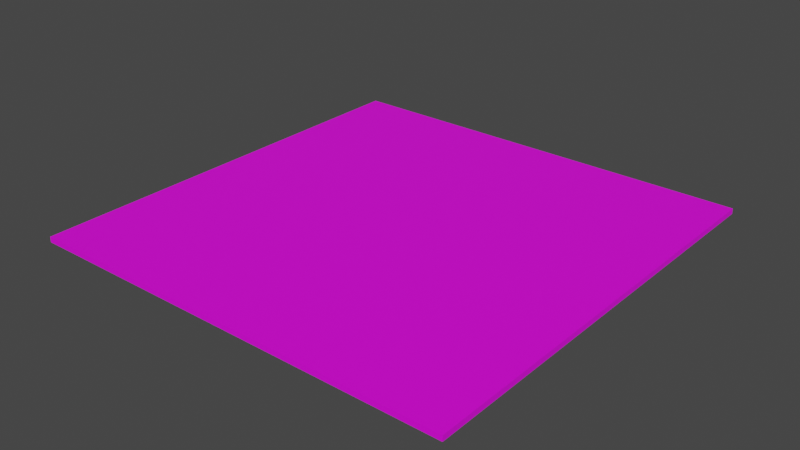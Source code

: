 # Source: Techo_N1.blend  (saved by Blender 3.1.7; exported with 4.5.12 LTS)
import bpy
from mathutils import Matrix  # noqa: F401  (used for matrix-valued properties, if any)

bpy.ops.wm.read_factory_settings(use_empty=True)
scene = bpy.context.scene
scene.name = 'Scene'

# ---- collections
col_collection = bpy.data.collections.new('Collection'); scene.collection.children.link(col_collection)

# ---- images (referenced by path relative to the original .blend; pixels are not part of the script)
import os
ASSET_DIR = os.environ.get("B2B_ASSET_DIR", "")  # directory of the original .blend (textures are referenced by path, not embedded)
HERE = os.path.dirname(os.path.abspath(__file__))  # packed textures are extracted next to this script under _unpacked/

def load_image(name, relpath, width, height, colorspace="sRGB"):
    """Load a texture the original file referenced (path relative to the .blend, or extracted next to this script)."""
    p = next((c for c in (os.path.join(HERE, relpath), os.path.join(ASSET_DIR, relpath)) if relpath and os.path.exists(c)), "")
    if p:
        img = bpy.data.images.load(p, check_existing=True)
        img.name = name
    else:  # same state as the original file: an image datablock whose file is absent (Cycles renders it pink)
        img = bpy.data.images.new(name, width, height)
        img.source = "FILE"
        img.filepath = "//" + (relpath or name)
    img.colorspace_settings.name = colorspace
    return img
img_paleta_degrade_png_002 = load_image('Paleta Degrade.png.002', 'Paleta Degrade.png', 1024, 1024, 'sRGB')

# ---- materials (node trees are filled in below, after node groups)
mat_material = bpy.data.materials.new('Material')
mat_material.use_transparent_shadow = False

# ---- material node trees
mat_material.use_nodes = True; mat_material.node_tree.nodes.clear()
_N = mat_material.node_tree.nodes; _L = mat_material.node_tree.links
n0 = _N.new('ShaderNodeBsdfPrincipled'); n0.name = 'Principled BSDF'; n0.location = (10, 300)
n0.distribution = 'GGX'
n0.subsurface_method = 'RANDOM_WALK_SKIN'
n0.inputs[3].default_value = 1.45
n0.inputs[27].default_value = (0.0, 0.0, 0.0, 1.0)
n0.inputs[28].default_value = 1.0
n1 = _N.new('ShaderNodeOutputMaterial'); n1.name = 'Material Output'; n1.location = (300, 300)
n2 = _N.new('ShaderNodeTexImage'); n2.name = 'Image Texture'; n2.location = (-280, 280)
n2.image = img_paleta_degrade_png_002
_L.new(n0.outputs[0], n1.inputs[0])
_L.new(n2.outputs[0], n0.inputs[0])
n1.is_active_output = True

# ---- world
world_world = bpy.data.worlds.new('World'); scene.world = world_world
world_world.use_nodes = True; world_world.node_tree.nodes.clear()
_N = world_world.node_tree.nodes; _L = world_world.node_tree.links
n0 = _N.new('ShaderNodeOutputWorld'); n0.name = 'World Output'; n0.location = (300, 300)
n1 = _N.new('ShaderNodeBackground'); n1.name = 'Background'; n1.location = (10, 300)
n1.inputs[0].default_value = (0.05088, 0.05088, 0.05088, 1.0)
_L.new(n1.outputs[0], n0.inputs[0])
n0.is_active_output = True
world_world.color = (0.05088, 0.05088, 0.05088)
world_world.use_sun_shadow = False
world_world.sun_shadow_jitter_overblur = 0.0

# ---- meshes
me_cube_027 = bpy.data.meshes.new('Cube.027')
me_cube_027.from_pydata([(0.0, -4.0, -0.05), (0.0, -4.0, 0.05), (0.0, -2.0, -0.05), (0.0, -2.0, 0.05), (2.0, -4.0, -0.05), (2.0, -4.0, 0.05), (2.0, -2.0, -0.05), (2.0, -2.0, 0.05), (-2.0, -4.0, -0.05), (-2.0, -4.0, 0.05), (-2.0, -2.0, -0.05), (-2.0, -2.0, 0.05), (0.0, -4.0, -0.05), (0.0, -4.0, 0.05), (0.0, -2.0, -0.05), (0.0, -2.0, 0.05), (-4.0, -4.0, -0.05), (-4.0, -4.0, 0.05), (-4.0, -2.0, -0.05), (-4.0, -2.0, 0.05), (-2.0, -4.0, -0.05), (-2.0, -4.0, 0.05), (-2.0, -2.0, -0.05), (-2.0, -2.0, 0.05), (2.0, -4.0, -0.05), (2.0, -4.0, 0.05), (2.0, -2.0, -0.05), (2.0, -2.0, 0.05), (4.0, -4.0, -0.05), (4.0, -4.0, 0.05), (4.0, -2.0, -0.05), (4.0, -2.0, 0.05), (-2.0, -2.0, -0.05), (-2.0, -2.0, 0.05), (-2.0, -1.907e-06, -0.05), (-2.0, -1.907e-06, 0.05), (0.0, -2.0, -0.05), (0.0, -2.0, 0.05), (0.0, -1.907e-06, -0.05), (0.0, -1.907e-06, 0.05), (-4.0, -2.0, -0.05), (-4.0, -2.0, 0.05), (-4.0, -1.907e-06, -0.05), (-4.0, -1.907e-06, 0.05), (-2.0, -2.0, -0.05), (-2.0, -2.0, 0.05), (-2.0, -1.907e-06, -0.05), (-2.0, -1.907e-06, 0.05), (2.0, -2.0, -0.05), (2.0, -2.0, 0.05), (2.0, -1.907e-06, -0.05), (2.0, -1.907e-06, 0.05), (4.0, -2.0, -0.05), (4.0, -2.0, 0.05), (4.0, -1.907e-06, -0.05), (4.0, -1.907e-06, 0.05), (0.0, -2.0, -0.05), (0.0, -2.0, 0.05), (0.0, -1.907e-06, -0.05), (0.0, -1.907e-06, 0.05), (2.0, -2.0, -0.05), (2.0, -2.0, 0.05), (2.0, -1.907e-06, -0.05), (2.0, -1.907e-06, 0.05), (-2.0, -2.861e-06, -0.05), (-2.0, -2.861e-06, 0.05), (-2.0, 2.0, -0.05), (-2.0, 2.0, 0.05), (0.0, -2.861e-06, -0.05), (0.0, -2.861e-06, 0.05), (0.0, 2.0, -0.05), (0.0, 2.0, 0.05), (-4.0, -2.861e-06, -0.05), (-4.0, -2.861e-06, 0.05), (-4.0, 2.0, -0.05), (-4.0, 2.0, 0.05), (-2.0, -2.861e-06, -0.05), (-2.0, -2.861e-06, 0.05), (-2.0, 2.0, -0.05), (-2.0, 2.0, 0.05), (2.0, -2.861e-06, -0.05), (2.0, -2.861e-06, 0.05), (2.0, 2.0, -0.05), (2.0, 2.0, 0.05), (4.0, -2.861e-06, -0.05), (4.0, -2.861e-06, 0.05), (4.0, 2.0, -0.05), (4.0, 2.0, 0.05), (0.0, -2.861e-06, -0.05), (0.0, -2.861e-06, 0.05), (0.0, 2.0, -0.05), (0.0, 2.0, 0.05), (2.0, -2.861e-06, -0.05), (2.0, -2.861e-06, 0.05), (2.0, 2.0, -0.05), (2.0, 2.0, 0.05), (-2.0, 2.0, -0.05), (-2.0, 2.0, 0.05), (-2.0, 4.0, -0.05), (-2.0, 4.0, 0.05), (0.0, 2.0, -0.05), (0.0, 2.0, 0.05), (0.0, 4.0, -0.05), (0.0, 4.0, 0.05), (-4.0, 2.0, -0.05), (-4.0, 2.0, 0.05), (-4.0, 4.0, -0.05), (-4.0, 4.0, 0.05), (-2.0, 2.0, -0.05), (-2.0, 2.0, 0.05), (-2.0, 4.0, -0.05), (-2.0, 4.0, 0.05), (2.0, 2.0, -0.05), (2.0, 2.0, 0.05), (2.0, 4.0, -0.05), (2.0, 4.0, 0.05), (4.0, 2.0, -0.05), (4.0, 2.0, 0.05), (4.0, 4.0, -0.05), (4.0, 4.0, 0.05), (0.0, 2.0, -0.05), (0.0, 2.0, 0.05), (0.0, 4.0, -0.05), (0.0, 4.0, 0.05), (2.0, 2.0, -0.05), (2.0, 2.0, 0.05), (2.0, 4.0, -0.05), (2.0, 4.0, 0.05)], [], [(0, 1, 3, 2), (2, 3, 7, 6), (6, 7, 5, 4), (4, 5, 1, 0), (2, 6, 4, 0), (7, 3, 1, 5), (8, 9, 11, 10), (10, 11, 15, 14), (14, 15, 13, 12), (12, 13, 9, 8), (10, 14, 12, 8), (15, 11, 9, 13), (16, 17, 19, 18), (18, 19, 23, 22), (22, 23, 21, 20), (20, 21, 17, 16), (18, 22, 20, 16), (23, 19, 17, 21), (24, 25, 27, 26), (26, 27, 31, 30), (30, 31, 29, 28), (28, 29, 25, 24), (26, 30, 28, 24), (31, 27, 25, 29), (32, 33, 35, 34), (34, 35, 39, 38), (38, 39, 37, 36), (36, 37, 33, 32), (34, 38, 36, 32), (39, 35, 33, 37), (40, 41, 43, 42), (42, 43, 47, 46), (46, 47, 45, 44), (44, 45, 41, 40), (42, 46, 44, 40), (47, 43, 41, 45), (48, 49, 51, 50), (50, 51, 55, 54), (54, 55, 53, 52), (52, 53, 49, 48), (50, 54, 52, 48), (55, 51, 49, 53), (56, 57, 59, 58), (58, 59, 63, 62), (62, 63, 61, 60), (60, 61, 57, 56), (58, 62, 60, 56), (63, 59, 57, 61), (64, 65, 67, 66), (66, 67, 71, 70), (70, 71, 69, 68), (68, 69, 65, 64), (66, 70, 68, 64), (71, 67, 65, 69), (72, 73, 75, 74), (74, 75, 79, 78), (78, 79, 77, 76), (76, 77, 73, 72), (74, 78, 76, 72), (79, 75, 73, 77), (80, 81, 83, 82), (82, 83, 87, 86), (86, 87, 85, 84), (84, 85, 81, 80), (82, 86, 84, 80), (87, 83, 81, 85), (88, 89, 91, 90), (90, 91, 95, 94), (94, 95, 93, 92), (92, 93, 89, 88), (90, 94, 92, 88), (95, 91, 89, 93), (96, 97, 99, 98), (98, 99, 103, 102), (102, 103, 101, 100), (100, 101, 97, 96), (98, 102, 100, 96), (103, 99, 97, 101), (104, 105, 107, 106), (106, 107, 111, 110), (110, 111, 109, 108), (108, 109, 105, 104), (106, 110, 108, 104), (111, 107, 105, 109), (112, 113, 115, 114), (114, 115, 119, 118), (118, 119, 117, 116), (116, 117, 113, 112), (114, 118, 116, 112), (119, 115, 113, 117), (120, 121, 123, 122), (122, 123, 127, 126), (126, 127, 125, 124), (124, 125, 121, 120), (122, 126, 124, 120), (127, 123, 121, 125)])
_uv = me_cube_027.uv_layers.new(name='UVMap')
_uv.uv.foreach_set('vector', [0.0, 0.4938, 0.0, 0.5063, 0.25, 0.5063, 0.25, 0.4938, 0.5, 0.4938, 0.5, 0.5063, 0.75, 0.5063, 0.75, 0.4938, 0.25, 0.4938, 0.25, 0.5063, 0.0, 0.5063, 0.0, 0.4938, 0.75, 0.4938, 0.75, 0.5063, 0.5, 0.5063, 0.5, 0.4938, 0.5, 0.25, 0.75, 0.25, 0.75, 0.0, 0.5, 0.0, 0.75, 0.25, 0.5, 0.25, 0.5, 0.0, 0.75, 0.0, 0.0, 0.4938, 0.0, 0.5063, 0.25, 0.5063, 0.25, 0.4938, 0.25, 0.4938, 0.25, 0.5063, 0.5, 0.5063, 0.5, 0.4938, 0.25, 0.4938, 0.25, 0.5063, 0.0, 0.5063, 0.0, 0.4938, 0.5, 0.4938, 0.5, 0.5063, 0.25, 0.5063, 0.25, 0.4938, 0.25, 0.25, 0.5, 0.25, 0.5, 0.0, 0.25, 0.0, 0.5, 0.25, 0.25, 0.25, 0.25, 0.0, 0.5, 0.0, 0.0, 0.4938, 0.0, 0.5063, 0.25, 0.5063, 0.25, 0.4938, 5.96e-08, 0.4938, 5.96e-08, 0.5063, 0.25, 0.5063, 0.25, 0.4938, 0.25, 0.4938, 0.25, 0.5063, 0.0, 0.5063, 0.0, 0.4938, 0.25, 0.4938, 0.25, 0.5063, 5.96e-08, 0.5063, 5.96e-08, 0.4938, 5.96e-08, 0.25, 0.25, 0.25, 0.25, 0.0, 5.96e-08, 0.0, 0.25, 0.25, 5.96e-08, 0.25, 5.96e-08, 0.0, 0.25, 0.0, 0.0, 0.4938, 0.0, 0.5063, 0.25, 0.5063, 0.25, 0.4938, 0.75, 0.4938, 0.75, 0.5063, 1.0, 0.5063, 1.0, 0.4938, 0.25, 0.4938, 0.25, 0.5063, 0.0, 0.5063, 0.0, 0.4938, 1.0, 0.4938, 1.0, 0.5063, 0.75, 0.5063, 0.75, 0.4938, 0.75, 0.25, 1.0, 0.25, 1.0, 0.0, 0.75, 0.0, 1.0, 0.25, 0.75, 0.25, 0.75, 0.0, 1.0, 0.0, 0.25, 0.4938, 0.25, 0.5063, 0.5, 0.5063, 0.5, 0.4938, 0.25, 0.4938, 0.25, 0.5063, 0.5, 0.5063, 0.5, 0.4938, 0.5, 0.4938, 0.5, 0.5063, 0.25, 0.5063, 0.25, 0.4938, 0.5, 0.4938, 0.5, 0.5063, 0.25, 0.5063, 0.25, 0.4938, 0.25, 0.5, 0.5, 0.5, 0.5, 0.25, 0.25, 0.25, 0.5, 0.5, 0.25, 0.5, 0.25, 0.25, 0.5, 0.25, 0.25, 0.4938, 0.25, 0.5063, 0.5, 0.5063, 0.5, 0.4938, 5.96e-08, 0.4938, 5.96e-08, 0.5063, 0.25, 0.5063, 0.25, 0.4938, 0.5, 0.4938, 0.5, 0.5063, 0.25, 0.5063, 0.25, 0.4938, 0.25, 0.4938, 0.25, 0.5063, 5.96e-08, 0.5063, 5.96e-08, 0.4938, 5.96e-08, 0.5, 0.25, 0.5, 0.25, 0.25, 5.96e-08, 0.25, 0.25, 0.5, 5.96e-08, 0.5, 5.96e-08, 0.25, 0.25, 0.25, 0.25, 0.4938, 0.25, 0.5063, 0.5, 0.5063, 0.5, 0.4938, 0.75, 0.4938, 0.75, 0.5063, 1.0, 0.5063, 1.0, 0.4938, 0.5, 0.4938, 0.5, 0.5063, 0.25, 0.5063, 0.25, 0.4938, 1.0, 0.4938, 1.0, 0.5063, 0.75, 0.5063, 0.75, 0.4938, 0.75, 0.5, 1.0, 0.5, 1.0, 0.25, 0.75, 0.25, 1.0, 0.5, 0.75, 0.5, 0.75, 0.25, 1.0, 0.25, 0.25, 0.4938, 0.25, 0.5063, 0.5, 0.5063, 0.5, 0.4938, 0.5, 0.4938, 0.5, 0.5063, 0.75, 0.5063, 0.75, 0.4938, 0.5, 0.4938, 0.5, 0.5063, 0.25, 0.5063, 0.25, 0.4938, 0.75, 0.4938, 0.75, 0.5063, 0.5, 0.5063, 0.5, 0.4938, 0.5, 0.5, 0.75, 0.5, 0.75, 0.25, 0.5, 0.25, 0.75, 0.5, 0.5, 0.5, 0.5, 0.25, 0.75, 0.25, 0.5, 0.4938, 0.5, 0.5063, 0.75, 0.5063, 0.75, 0.4938, 0.25, 0.4938, 0.25, 0.5063, 0.5, 0.5063, 0.5, 0.4938, 0.75, 0.4938, 0.75, 0.5063, 0.5, 0.5063, 0.5, 0.4938, 0.5, 0.4938, 0.5, 0.5063, 0.25, 0.5063, 0.25, 0.4938, 0.25, 0.75, 0.5, 0.75, 0.5, 0.5, 0.25, 0.5, 0.5, 0.75, 0.25, 0.75, 0.25, 0.5, 0.5, 0.5, 0.5, 0.4938, 0.5, 0.5063, 0.75, 0.5063, 0.75, 0.4938, 5.96e-08, 0.4938, 5.96e-08, 0.5063, 0.25, 0.5063, 0.25, 0.4938, 0.75, 0.4938, 0.75, 0.5063, 0.5, 0.5063, 0.5, 0.4938, 0.25, 0.4938, 0.25, 0.5063, 5.96e-08, 0.5063, 5.96e-08, 0.4938, 5.96e-08, 0.75, 0.25, 0.75, 0.25, 0.5, 5.96e-08, 0.5, 0.25, 0.75, 5.96e-08, 0.75, 5.96e-08, 0.5, 0.25, 0.5, 0.5, 0.4938, 0.5, 0.5063, 0.75, 0.5063, 0.75, 0.4938, 0.75, 0.4938, 0.75, 0.5063, 1.0, 0.5063, 1.0, 0.4938, 0.75, 0.4938, 0.75, 0.5063, 0.5, 0.5063, 0.5, 0.4938, 1.0, 0.4938, 1.0, 0.5063, 0.75, 0.5063, 0.75, 0.4938, 0.75, 0.75, 1.0, 0.75, 1.0, 0.5, 0.75, 0.5, 1.0, 0.75, 0.75, 0.75, 0.75, 0.5, 1.0, 0.5, 0.5, 0.4938, 0.5, 0.5063, 0.75, 0.5063, 0.75, 0.4938, 0.5, 0.4938, 0.5, 0.5063, 0.75, 0.5063, 0.75, 0.4938, 0.75, 0.4938, 0.75, 0.5063, 0.5, 0.5063, 0.5, 0.4938, 0.75, 0.4938, 0.75, 0.5063, 0.5, 0.5063, 0.5, 0.4938, 0.5, 0.75, 0.75, 0.75, 0.75, 0.5, 0.5, 0.5, 0.75, 0.75, 0.5, 0.75, 0.5, 0.5, 0.75, 0.5, 0.75, 0.4938, 0.75, 0.5063, 1.0, 0.5063, 1.0, 0.4938, 0.25, 0.4938, 0.25, 0.5063, 0.5, 0.5063, 0.5, 0.4938, 1.0, 0.4938, 1.0, 0.5063, 0.75, 0.5063, 0.75, 0.4938, 0.5, 0.4938, 0.5, 0.5063, 0.25, 0.5063, 0.25, 0.4938, 0.25, 1.0, 0.5, 1.0, 0.5, 0.75, 0.25, 0.75, 0.5, 1.0, 0.25, 1.0, 0.25, 0.75, 0.5, 0.75, 0.75, 0.4938, 0.75, 0.5063, 1.0, 0.5063, 1.0, 0.4938, 5.96e-08, 0.4938, 5.96e-08, 0.5063, 0.25, 0.5063, 0.25, 0.4938, 1.0, 0.4938, 1.0, 0.5063, 0.75, 0.5063, 0.75, 0.4938, 0.25, 0.4938, 0.25, 0.5063, 5.96e-08, 0.5063, 5.96e-08, 0.4938, 5.96e-08, 1.0, 0.25, 1.0, 0.25, 0.75, 5.96e-08, 0.75, 0.25, 1.0, 5.96e-08, 1.0, 5.96e-08, 0.75, 0.25, 0.75, 0.75, 0.4938, 0.75, 0.5063, 1.0, 0.5063, 1.0, 0.4938, 0.75, 0.4938, 0.75, 0.5063, 1.0, 0.5063, 1.0, 0.4938, 1.0, 0.4938, 1.0, 0.5063, 0.75, 0.5063, 0.75, 0.4938, 1.0, 0.4938, 1.0, 0.5063, 0.75, 0.5063, 0.75, 0.4938, 0.75, 1.0, 1.0, 1.0, 1.0, 0.75, 0.75, 0.75, 1.0, 1.0, 0.75, 1.0, 0.75, 0.75, 1.0, 0.75, 0.75, 0.4938, 0.75, 0.5063, 1.0, 0.5063, 1.0, 0.4938, 0.5, 0.4938, 0.5, 0.5063, 0.75, 0.5063, 0.75, 0.4938, 1.0, 0.4938, 1.0, 0.5063, 0.75, 0.5063, 0.75, 0.4938, 0.75, 0.4938, 0.75, 0.5063, 0.5, 0.5063, 0.5, 0.4938, 0.5, 1.0, 0.75, 1.0, 0.75, 0.75, 0.5, 0.75, 0.75, 1.0, 0.5, 1.0, 0.5, 0.75, 0.75, 0.75])
me_cube_027.materials.append(mat_material)
me_cube_027.use_remesh_fix_poles = True
me_cube_027.use_remesh_preserve_attributes = False
me_cube_027.update()

# ---- objects
ob_techo_nivel_1 = bpy.data.objects.new('Techo Nivel 1', me_cube_027)

# ---- transforms, parenting, visibility, modifiers, constraints
ob_techo_nivel_1.location = (-7.338, 3.21, 3.045)

# ---- collection membership
col_collection.objects.link(ob_techo_nivel_1)

# ---- scene / render settings (as saved in the file)
scene.frame_start = 1; scene.frame_end = 250; scene.frame_set(1)
scene.render.engine = 'BLENDER_EEVEE_NEXT'
scene.cycles.sampling_pattern = 'TABULATED_SOBOL'
scene.cycles.use_light_tree = False
scene.view_settings.view_transform = 'Filmic'
bpy.context.view_layer.update()

# ---- added for rendering (the .blend has no active camera and no usable light): camera, sun
cam_auto = bpy.data.cameras.new('AutoCamera')
cam_auto.lens = 50.0
cam_auto.sensor_width = 36.0
cam_auto.clip_end = 1000.0
ob_auto_camera = bpy.data.objects.new('AutoCamera', cam_auto)
scene.collection.objects.link(ob_auto_camera)
ob_auto_camera.location = (3.13051, -9.35187, 11.4198)
ob_auto_camera.rotation_euler = (1.09748, -7.21219e-08, 0.694738)
scene.camera = ob_auto_camera
light_auto_sun = bpy.data.lights.new('AutoSun', 'SUN')
light_auto_sun.energy = 3.0
light_auto_sun.angle = 0.0523599
ob_auto_sun = bpy.data.objects.new('AutoSun', light_auto_sun)
scene.collection.objects.link(ob_auto_sun)
ob_auto_sun.rotation_euler = (0.872665, 0.174533, 0.523599)
bpy.context.view_layer.update()
